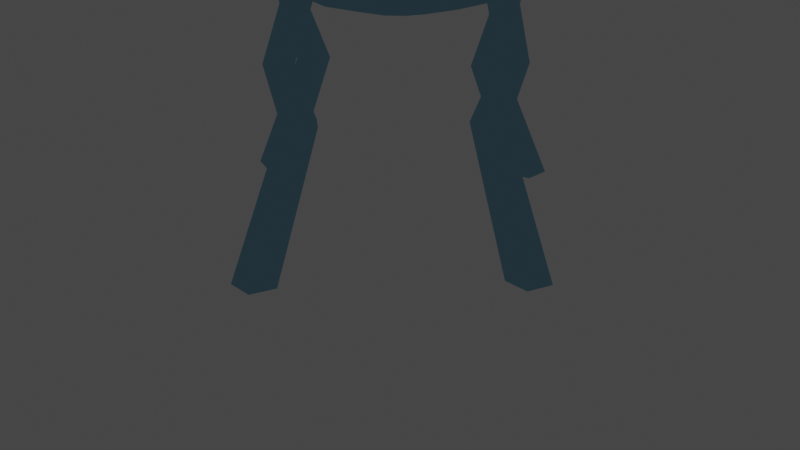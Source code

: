 # Source: casa2_pintar.blend  (saved by Blender 2.93.20; exported with 4.5.12 LTS)
import bpy
from mathutils import Matrix  # noqa: F401  (used for matrix-valued properties, if any)

bpy.ops.wm.read_factory_settings(use_empty=True)
scene = bpy.context.scene
scene.name = 'Scene'

# ---- collections
col_collection = bpy.data.collections.new('Collection'); scene.collection.children.link(col_collection)

# ---- materials (node trees are filled in below, after node groups)
mat_metal = bpy.data.materials.new('metal')
mat_metal.use_transparent_shadow = False
mat_linea = bpy.data.materials.new('linea')
mat_linea.use_backface_culling = True
mat_linea.use_transparent_shadow = False
mat_material_004 = bpy.data.materials.new('Material.004')
mat_material_004.use_transparent_shadow = False

# ---- material node trees
mat_metal.use_nodes = True; mat_metal.node_tree.nodes.clear()
_N = mat_metal.node_tree.nodes; _L = mat_metal.node_tree.links
n0 = _N.new('ShaderNodeBsdfPrincipled'); n0.name = 'Principled BSDF'; n0.location = (10, 300)
n0.distribution = 'GGX'
n0.subsurface_method = 'BURLEY'
n0.inputs[3].default_value = 1.45
n0.inputs[27].default_value = (0.0, 0.0, 0.0, 1.0)
n0.inputs[28].default_value = 1.0
n1 = _N.new('ShaderNodeOutputMaterial'); n1.name = 'Material Output'; n1.location = (788, 151)
n2 = _N.new('ShaderNodeShaderToRGB'); n2.name = 'Sombreador a RVA'; n2.location = (321, 137)
n3 = _N.new('ShaderNodeValToRGB'); n3.name = 'Rampa de color'; n3.location = (492, 227)
n3.color_ramp.interpolation = 'CONSTANT'
while len(n3.color_ramp.elements) > 1: n3.color_ramp.elements.remove(n3.color_ramp.elements[-1])
n3.color_ramp.elements[0].position = 0.108; n3.color_ramp.elements[0].color = (0.02122, 0.1274, 0.2195, 1.0)
_e = n3.color_ramp.elements.new(0.2159); _e.color = (0.0003035, 0.2705, 0.2874, 1.0)
_e = n3.color_ramp.elements.new(0.3909); _e.color = (0.0648, 0.6939, 0.6445, 1.0)
_e = n3.color_ramp.elements.new(0.6227); _e.color = (0.5159, 0.9647, 0.7239, 1.0)
_L.new(n0.outputs[0], n2.inputs[0])
_L.new(n2.outputs[0], n3.inputs[0])
_L.new(n3.outputs[0], n1.inputs[0])
n1.is_active_output = True
mat_linea.use_nodes = True; mat_linea.node_tree.nodes.clear()
_N = mat_linea.node_tree.nodes; _L = mat_linea.node_tree.links
n0 = _N.new('ShaderNodeOutputMaterial'); n0.name = 'Material Output'; n0.location = (300, 300)
n1 = _N.new('ShaderNodeEmission'); n1.name = 'Emisión'; n1.location = (94, 282)
n1.inputs[0].default_value = (0.01452, 0.02731, 0.03551, 1.0)
_L.new(n1.outputs[0], n0.inputs[0])
n0.is_active_output = True
mat_material_004.use_nodes = True; mat_material_004.node_tree.nodes.clear()
_N = mat_material_004.node_tree.nodes; _L = mat_material_004.node_tree.links
n0 = _N.new('ShaderNodeBsdfPrincipled'); n0.name = 'Principled BSDF'; n0.location = (-54, 312)
n0.distribution = 'GGX'
n0.subsurface_method = 'BURLEY'
n0.inputs[3].default_value = 1.45
n0.inputs[27].default_value = (0.0, 0.0, 0.0, 1.0)
n0.inputs[28].default_value = 1.0
n1 = _N.new('ShaderNodeOutputMaterial'); n1.name = 'Material Output'; n1.location = (597, 218)
n2 = _N.new('ShaderNodeShaderToRGB'); n2.name = 'Sombreador a RVA'; n2.location = (229, 267)
n3 = _N.new('ShaderNodeValToRGB'); n3.name = 'Rampa de color'; n3.location = (356, 74)
n3.color_ramp.interpolation = 'CONSTANT'
while len(n3.color_ramp.elements) > 1: n3.color_ramp.elements.remove(n3.color_ramp.elements[-1])
n3.color_ramp.elements[0].position = 0.0875; n3.color_ramp.elements[0].color = (0.9911, 0.04971, 0.3467, 1.0)
_e = n3.color_ramp.elements.new(0.1977); _e.color = (1.0, 0.159, 0.2789, 1.0)
_e = n3.color_ramp.elements.new(0.3409); _e.color = (1.0, 0.4621, 0.2307, 1.0)
_e = n3.color_ramp.elements.new(0.4864); _e.color = (1.0, 0.6584, 0.3419, 1.0)
_L.new(n0.outputs[0], n2.inputs[0])
_L.new(n3.outputs[0], n1.inputs[0])
_L.new(n2.outputs[0], n3.inputs[0])
n1.is_active_output = True

# ---- world
world_world = bpy.data.worlds.new('World'); scene.world = world_world
world_world.use_nodes = True; world_world.node_tree.nodes.clear()
_N = world_world.node_tree.nodes; _L = world_world.node_tree.links
n0 = _N.new('ShaderNodeOutputWorld'); n0.name = 'World Output'; n0.location = (300, 300)
n1 = _N.new('ShaderNodeBackground'); n1.name = 'Background'; n1.location = (10, 300)
n1.inputs[0].default_value = (0.05088, 0.05088, 0.05088, 1.0)
_L.new(n1.outputs[0], n0.inputs[0])
n0.is_active_output = True
world_world.color = (0.05088, 0.05088, 0.05088)
world_world.use_sun_shadow = False
world_world.sun_shadow_jitter_overblur = 0.0

# ---- cameras
cam_camera = bpy.data.cameras.new('Camera')
cam_camera.clip_end = 100.0
cam_camera.ortho_scale = 7.314

# ---- lights
light_light = bpy.data.lights.new('Light', 'POINT')
light_light.transmission_factor = 0.0
light_light.energy = 1000.0
light_light.shadow_soft_size = 0.1
light_light.shadow_maximum_resolution = 0.006
light_light.use_absolute_resolution = True

# ---- meshes
me_cilindro = bpy.data.meshes.new('Cilindro')
me_cilindro.from_pydata([(-1.693e-09, 0.9305, -0.8551), (0.0, 1.0, -0.4213), (0.3361, 0.8677, -0.8551), (0.3612, 0.9325, -0.4213), (0.6269, 0.6877, -0.8551), (0.6737, 0.739, -0.4213), (0.833, 0.4148, -0.8551), (0.8952, 0.4457, -0.4213), (0.9266, 0.08586, -0.8551), (0.9957, 0.09227, -0.4213), (0.895, -0.2547, -0.8551), (0.9618, -0.2737, -0.4213), (0.7426, -0.5608, -0.8551), (0.798, -0.6026, -0.4213), (0.4899, -0.7912, -0.8551), (0.5264, -0.8502, -0.4213), (0.2102, -0.8862, -0.8314), (0.2154, -0.96, -0.4022), (-0.05217, -0.8283, -0.7833), (-0.06493, -0.8965, -0.3494), (-0.3344, -0.6977, -0.7629), (-0.4914, -0.6752, -0.3908), (-0.5744, -0.4519, -0.7595), (-0.7528, -0.4128, -0.388), (-0.7665, -0.1678, -0.7692), (-0.8436, -0.1751, -0.3491), (-0.9276, 0.1045, -0.8408), (-1.004, 0.1054, -0.4115), (-0.85, 0.4106, -0.8591), (-0.9088, 0.4424, -0.4245), (-0.6269, 0.6877, -0.8551), (-0.6737, 0.739, -0.4213), (-0.3361, 0.8677, -0.8551), (-0.3612, 0.9325, -0.4213), (0.2727, 0.7038, -0.07683), (-5.18e-09, 0.7548, -0.07683), (0.5085, 0.5578, -0.07683), (0.6757, 0.3364, -0.07683), (0.7516, 0.06964, -0.07683), (0.726, -0.2066, -0.07683), (0.6023, -0.4549, -0.07683), (0.3974, -0.6417, -0.07683), (0.1387, -0.7419, -0.07683), (-0.1354, -0.7396, -0.07484), (-0.3969, -0.64, -0.07549), (-0.5706, -0.4332, -0.06778), (-0.7333, -0.2068, -0.07732), (-0.7561, 0.06854, -0.07788), (-0.6757, 0.3364, -0.07683), (-0.5085, 0.5578, -0.07683), (-0.2727, 0.7038, -0.07683), (0.1447, 0.3735, 0.131), (6.164e-09, 0.4005, 0.131), (0.2698, 0.296, 0.131), (0.3585, 0.1785, 0.131), (0.3988, 0.03695, 0.131), (0.3852, -0.1096, 0.131), (0.3196, -0.2414, 0.131), (0.2108, -0.3405, 0.131), (0.07359, -0.3937, 0.131), (-0.07359, -0.3937, 0.131), (-0.2108, -0.3405, 0.131), (-0.3196, -0.2414, 0.131), (-0.3852, -0.1096, 0.131), (-0.3988, 0.03695, 0.131), (-0.3585, 0.1785, 0.131), (-0.2698, 0.296, 0.131), (-0.1447, 0.3735, 0.131), (0.03641, 0.09398, 0.2111), (5.905e-09, 0.1008, 0.2111), (0.0679, 0.07448, 0.2111), (0.09022, 0.04493, 0.2111), (0.1004, 0.0093, 0.2111), (0.09694, -0.02758, 0.2111), (0.08043, -0.06074, 0.2111), (0.05306, -0.08569, 0.2111), (0.01852, -0.09907, 0.2111), (-0.01852, -0.09907, 0.2111), (-0.05306, -0.08569, 0.2111), (-0.08043, -0.06074, 0.2111), (-0.09694, -0.02758, 0.2111), (-0.1004, 0.0093, 0.2111), (-0.09022, 0.04493, 0.2111), (-0.0679, 0.07448, 0.2111), (-0.03641, 0.09398, 0.2111), (5.985e-09, 0.5971, -1.065), (0.2157, 0.5568, -1.065), (0.4023, 0.4413, -1.065), (0.5345, 0.2662, -1.065), (0.5946, 0.0551, -1.065), (0.5743, -0.1634, -1.065), (0.4765, -0.3598, -1.065), (0.3143, -0.5077, -1.065), (0.1123, -0.5851, -1.064), (-0.09347, -0.5751, -1.055), (-0.3004, -0.4964, -1.056), (-0.3782, -0.3175, -1.024), (-0.5651, -0.1533, -1.057), (-0.598, 0.0555, -1.065), (-0.5363, 0.2657, -1.066), (-0.4023, 0.4413, -1.065), (-0.2157, 0.5568, -1.065), (7.309e-09, 0.28, -1.145), (0.1011, 0.2611, -1.145), (0.1886, 0.2069, -1.145), (0.2506, 0.1248, -1.145), (0.2788, 0.02583, -1.145), (0.2693, -0.07662, -1.145), (0.2234, -0.1687, -1.145), (0.1474, -0.238, -1.145), (0.05145, -0.2752, -1.145), (-0.05145, -0.2752, -1.145), (-0.1474, -0.238, -1.145), (-0.2234, -0.1687, -1.145), (-0.2693, -0.07662, -1.145), (-0.2788, 0.02583, -1.145), (-0.2506, 0.1248, -1.145), (-0.1886, 0.2069, -1.145), (-0.1011, 0.2611, -1.145), (-0.06493, -0.8965, -0.3494), (-0.05217, -0.8283, -0.7833), (-0.2947, -0.6757, -0.7532), (-0.3786, -0.7444, -0.3422), (-0.5744, -0.4519, -0.7595), (-0.6298, -0.4938, -0.3257), (-0.7268, -0.1458, -0.7595), (-0.8436, -0.1751, -0.3491)], [], [(0, 1, 3, 2), (2, 3, 5, 4), (4, 5, 7, 6), (6, 7, 9, 8), (8, 9, 11, 10), (10, 11, 13, 12), (12, 13, 15, 14), (14, 15, 17, 16), (16, 17, 19, 18), (21, 23, 124, 122), (24, 22, 123, 125), (25, 24, 125, 126), (24, 25, 27, 26), (26, 27, 29, 28), (28, 29, 31, 30), (19, 17, 42, 43), (30, 31, 33, 32), (32, 33, 1, 0), (2, 4, 87, 86), (47, 46, 63, 64), (29, 27, 47, 48), (5, 3, 34, 36), (15, 13, 40, 41), (25, 23, 45, 46), (1, 33, 50, 35), (11, 9, 38, 39), (21, 19, 43, 44), (31, 29, 48, 49), (7, 5, 36, 37), (17, 15, 41, 42), (3, 1, 35, 34), (27, 25, 46, 47), (13, 11, 39, 40), (23, 21, 44, 45), (33, 31, 49, 50), (9, 7, 37, 38), (67, 66, 83, 84), (40, 39, 56, 57), (48, 47, 64, 65), (41, 40, 57, 58), (49, 48, 65, 66), (42, 41, 58, 59), (34, 35, 52, 51), (50, 49, 66, 67), (43, 42, 59, 60), (36, 34, 51, 53), (35, 50, 67, 52), (44, 43, 60, 61), (37, 36, 53, 54), (45, 44, 61, 62), (38, 37, 54, 55), (46, 45, 62, 63), (39, 38, 55, 56), (68, 69, 84, 83, 82, 81, 80, 79, 78, 77, 76, 75, 74, 73, 72, 71, 70), (60, 59, 76, 77), (53, 51, 68, 70), (52, 67, 84, 69), (61, 60, 77, 78), (54, 53, 70, 71), (62, 61, 78, 79), (55, 54, 71, 72), (63, 62, 79, 80), (56, 55, 72, 73), (64, 63, 80, 81), (57, 56, 73, 74), (65, 64, 81, 82), (58, 57, 74, 75), (66, 65, 82, 83), (59, 58, 75, 76), (51, 52, 69, 68), (99, 100, 117, 116), (12, 14, 92, 91), (22, 24, 97, 96), (32, 0, 85, 101), (8, 10, 90, 89), (18, 20, 95, 94), (28, 30, 100, 99), (4, 6, 88, 87), (14, 16, 93, 92), (0, 2, 86, 85), (24, 26, 98, 97), (10, 12, 91, 90), (20, 22, 96, 95), (30, 32, 101, 100), (6, 8, 89, 88), (16, 18, 94, 93), (26, 28, 99, 98), (102, 103, 104, 105, 106, 107, 108, 109, 110, 111, 112, 113, 114, 115, 116, 117, 118), (92, 93, 110, 109), (85, 86, 103, 102), (100, 101, 118, 117), (93, 94, 111, 110), (86, 87, 104, 103), (101, 85, 102, 118), (94, 95, 112, 111), (87, 88, 105, 104), (95, 96, 113, 112), (88, 89, 106, 105), (96, 97, 114, 113), (89, 90, 107, 106), (97, 98, 115, 114), (90, 91, 108, 107), (98, 99, 116, 115), (91, 92, 109, 108), (120, 119, 122, 121), (121, 122, 124, 123), (123, 124, 126, 125), (20, 18, 120, 121), (23, 25, 126, 124), (22, 20, 121, 123), (19, 21, 122, 119), (18, 19, 119, 120)])
_uv = me_cilindro.uv_layers.new(name='MapaUV')
_uv.uv.foreach_set('vector', [1.0, 0.5, 1.0, 1.0, 0.9412, 1.0, 0.9412, 0.5, 0.9412, 0.5, 0.9412, 1.0, 0.8824, 1.0, 0.8824, 0.5, 0.8824, 0.5, 0.8824, 1.0, 0.8235, 1.0, 0.8235, 0.5, 0.8235, 0.5, 0.8235, 1.0, 0.7647, 1.0, 0.7647, 0.5, 0.7647, 0.5, 0.7647, 1.0, 0.7059, 1.0, 0.7059, 0.5, 0.7059, 0.5, 0.7059, 1.0, 0.6471, 1.0, 0.6471, 0.5, 0.6471, 0.5, 0.6471, 1.0, 0.5882, 1.0, 0.5882, 0.5, 0.5882, 0.5, 0.5882, 1.0, 0.5294, 1.0, 0.5294, 0.5, 0.5294, 0.5, 0.5294, 1.0, 0.4706, 1.0, 0.4706, 0.5, 0.4118, 1.0, 0.3529, 1.0, 0.3529, 1.0, 0.4118, 1.0, 0.2941, 0.5, 0.3529, 0.5, 0.3529, 0.5, 0.2941, 0.5, 0.2941, 1.0, 0.2941, 0.5, 0.2941, 0.5, 0.2941, 1.0, 0.2941, 0.5, 0.2941, 1.0, 0.2353, 1.0, 0.2353, 0.5, 0.2353, 0.5, 0.2353, 1.0, 0.1765, 1.0, 0.1765, 0.5, 0.1765, 0.5, 0.1765, 1.0, 0.1176, 1.0, 0.1176, 0.5, 0.4706, 1.0, 0.5294, 1.0, 0.5294, 1.0, 0.4706, 1.0, 0.1176, 0.5, 0.1176, 1.0, 0.05882, 1.0, 0.05882, 0.5, 0.05882, 0.5, 0.05882, 1.0, 5.215e-08, 1.0, 5.215e-08, 0.5, 0.9412, 0.5, 0.8824, 0.5, 0.8824, 0.5, 0.9412, 0.5, 0.2353, 1.0, 0.2941, 1.0, 0.2941, 1.0, 0.2353, 1.0, 0.1765, 1.0, 0.2353, 1.0, 0.2353, 1.0, 0.1765, 1.0, 0.8824, 1.0, 0.9412, 1.0, 0.9412, 1.0, 0.8824, 1.0, 0.5882, 1.0, 0.6471, 1.0, 0.6471, 1.0, 0.5882, 1.0, 0.2941, 1.0, 0.3529, 1.0, 0.3529, 1.0, 0.2941, 1.0, 5.215e-08, 1.0, 0.05882, 1.0, 0.05882, 1.0, 5.215e-08, 1.0, 0.7059, 1.0, 0.7647, 1.0, 0.7647, 1.0, 0.7059, 1.0, 0.4118, 1.0, 0.4706, 1.0, 0.4706, 1.0, 0.4118, 1.0, 0.1176, 1.0, 0.1765, 1.0, 0.1765, 1.0, 0.1176, 1.0, 0.8235, 1.0, 0.8824, 1.0, 0.8824, 1.0, 0.8235, 1.0, 0.5294, 1.0, 0.5882, 1.0, 0.5882, 1.0, 0.5294, 1.0, 0.9412, 1.0, 1.0, 1.0, 1.0, 1.0, 0.9412, 1.0, 0.2353, 1.0, 0.2941, 1.0, 0.2941, 1.0, 0.2353, 1.0, 0.6471, 1.0, 0.7059, 1.0, 0.7059, 1.0, 0.6471, 1.0, 0.3529, 1.0, 0.4118, 1.0, 0.4118, 1.0, 0.3529, 1.0, 0.05882, 1.0, 0.1176, 1.0, 0.1176, 1.0, 0.05882, 1.0, 0.7647, 1.0, 0.8235, 1.0, 0.8235, 1.0, 0.7647, 1.0, 0.05882, 1.0, 0.1176, 1.0, 0.1176, 1.0, 0.05882, 1.0, 0.6471, 1.0, 0.7059, 1.0, 0.7059, 1.0, 0.6471, 1.0, 0.1765, 1.0, 0.2353, 1.0, 0.2353, 1.0, 0.1765, 1.0, 0.5882, 1.0, 0.6471, 1.0, 0.6471, 1.0, 0.5882, 1.0, 0.1176, 1.0, 0.1765, 1.0, 0.1765, 1.0, 0.1176, 1.0, 0.5294, 1.0, 0.5882, 1.0, 0.5882, 1.0, 0.5294, 1.0, 0.9412, 1.0, 1.0, 1.0, 1.0, 1.0, 0.9412, 1.0, 0.05882, 1.0, 0.1176, 1.0, 0.1176, 1.0, 0.05882, 1.0, 0.4706, 1.0, 0.5294, 1.0, 0.5294, 1.0, 0.4706, 1.0, 0.8824, 1.0, 0.9412, 1.0, 0.9412, 1.0, 0.8824, 1.0, 5.215e-08, 1.0, 0.05882, 1.0, 0.05882, 1.0, 5.215e-08, 1.0, 0.4118, 1.0, 0.4706, 1.0, 0.4706, 1.0, 0.4118, 1.0, 0.8235, 1.0, 0.8824, 1.0, 0.8824, 1.0, 0.8235, 1.0, 0.3529, 1.0, 0.4118, 1.0, 0.4118, 1.0, 0.3529, 1.0, 0.7647, 1.0, 0.8235, 1.0, 0.8235, 1.0, 0.7647, 1.0, 0.2941, 1.0, 0.3529, 1.0, 0.3529, 1.0, 0.2941, 1.0, 0.7059, 1.0, 0.7647, 1.0, 0.7647, 1.0, 0.7059, 1.0, 0.3367, 0.4738, 0.25, 0.49, 0.1633, 0.4738, 0.08831, 0.4274, 0.03516, 0.357, 0.01102, 0.2721, 0.01916, 0.1843, 0.05848, 0.1054, 0.1237, 0.04595, 0.2059, 0.01409, 0.2941, 0.01409, 0.3763, 0.04595, 0.4415, 0.1054, 0.4808, 0.1843, 0.489, 0.2721, 0.4648, 0.357, 0.4117, 0.4274, 0.4706, 1.0, 0.5294, 1.0, 0.5294, 1.0, 0.4706, 1.0, 0.8824, 1.0, 0.9412, 1.0, 0.9412, 1.0, 0.8824, 1.0, 5.215e-08, 1.0, 0.05882, 1.0, 0.05882, 1.0, 5.215e-08, 1.0, 0.4118, 1.0, 0.4706, 1.0, 0.4706, 1.0, 0.4118, 1.0, 0.8235, 1.0, 0.8824, 1.0, 0.8824, 1.0, 0.8235, 1.0, 0.3529, 1.0, 0.4118, 1.0, 0.4118, 1.0, 0.3529, 1.0, 0.7647, 1.0, 0.8235, 1.0, 0.8235, 1.0, 0.7647, 1.0, 0.2941, 1.0, 0.3529, 1.0, 0.3529, 1.0, 0.2941, 1.0, 0.7059, 1.0, 0.7647, 1.0, 0.7647, 1.0, 0.7059, 1.0, 0.2353, 1.0, 0.2941, 1.0, 0.2941, 1.0, 0.2353, 1.0, 0.6471, 1.0, 0.7059, 1.0, 0.7059, 1.0, 0.6471, 1.0, 0.1765, 1.0, 0.2353, 1.0, 0.2353, 1.0, 0.1765, 1.0, 0.5882, 1.0, 0.6471, 1.0, 0.6471, 1.0, 0.5882, 1.0, 0.1176, 1.0, 0.1765, 1.0, 0.1765, 1.0, 0.1176, 1.0, 0.5294, 1.0, 0.5882, 1.0, 0.5882, 1.0, 0.5294, 1.0, 0.9412, 1.0, 1.0, 1.0, 1.0, 1.0, 0.9412, 1.0, 0.1765, 0.5, 0.1176, 0.5, 0.1176, 0.5, 0.1765, 0.5, 0.6471, 0.5, 0.5882, 0.5, 0.5882, 0.5, 0.6471, 0.5, 0.3529, 0.5, 0.2941, 0.5, 0.2941, 0.5, 0.3529, 0.5, 0.05882, 0.5, 5.215e-08, 0.5, 5.215e-08, 0.5, 0.05882, 0.5, 0.7647, 0.5, 0.7059, 0.5, 0.7059, 0.5, 0.7647, 0.5, 0.4706, 0.5, 0.4118, 0.5, 0.4118, 0.5, 0.4706, 0.5, 0.1765, 0.5, 0.1176, 0.5, 0.1176, 0.5, 0.1765, 0.5, 0.8824, 0.5, 0.8235, 0.5, 0.8235, 0.5, 0.8824, 0.5, 0.5882, 0.5, 0.5294, 0.5, 0.5294, 0.5, 0.5882, 0.5, 1.0, 0.5, 0.9412, 0.5, 0.9412, 0.5, 1.0, 0.5, 0.2941, 0.5, 0.2353, 0.5, 0.2353, 0.5, 0.2941, 0.5, 0.7059, 0.5, 0.6471, 0.5, 0.6471, 0.5, 0.7059, 0.5, 0.4118, 0.5, 0.3529, 0.5, 0.3529, 0.5, 0.4118, 0.5, 0.1176, 0.5, 0.05882, 0.5, 0.05882, 0.5, 0.1176, 0.5, 0.8235, 0.5, 0.7647, 0.5, 0.7647, 0.5, 0.8235, 0.5, 0.5294, 0.5, 0.4706, 0.5, 0.4706, 0.5, 0.5294, 0.5, 0.2353, 0.5, 0.1765, 0.5, 0.1765, 0.5, 0.2353, 0.5, 0.75, 0.49, 0.8367, 0.4738, 0.9117, 0.4274, 0.9648, 0.357, 0.989, 0.2721, 0.9808, 0.1843, 0.9415, 0.1054, 0.8763, 0.04595, 0.7941, 0.01409, 0.7059, 0.01409, 0.6237, 0.04595, 0.5585, 0.1054, 0.5192, 0.1843, 0.511, 0.2721, 0.5352, 0.357, 0.5883, 0.4274, 0.6633, 0.4738, 0.5882, 0.5, 0.5294, 0.5, 0.5294, 0.5, 0.5882, 0.5, 1.0, 0.5, 0.9412, 0.5, 0.9412, 0.5, 1.0, 0.5, 0.1176, 0.5, 0.05882, 0.5, 0.05882, 0.5, 0.1176, 0.5, 0.5294, 0.5, 0.4706, 0.5, 0.4706, 0.5, 0.5294, 0.5, 0.9412, 0.5, 0.8824, 0.5, 0.8824, 0.5, 0.9412, 0.5, 0.05882, 0.5, 5.215e-08, 0.5, 5.215e-08, 0.5, 0.05882, 0.5, 0.4706, 0.5, 0.4118, 0.5, 0.4118, 0.5, 0.4706, 0.5, 0.8824, 0.5, 0.8235, 0.5, 0.8235, 0.5, 0.8824, 0.5, 0.4118, 0.5, 0.3529, 0.5, 0.3529, 0.5, 0.4118, 0.5, 0.8235, 0.5, 0.7647, 0.5, 0.7647, 0.5, 0.8235, 0.5, 0.3529, 0.5, 0.2941, 0.5, 0.2941, 0.5, 0.3529, 0.5, 0.7647, 0.5, 0.7059, 0.5, 0.7059, 0.5, 0.7647, 0.5, 0.2941, 0.5, 0.2353, 0.5, 0.2353, 0.5, 0.2941, 0.5, 0.7059, 0.5, 0.6471, 0.5, 0.6471, 0.5, 0.7059, 0.5, 0.2353, 0.5, 0.1765, 0.5, 0.1765, 0.5, 0.2353, 0.5, 0.6471, 0.5, 0.5882, 0.5, 0.5882, 0.5, 0.6471, 0.5, 0.4706, 0.5, 0.4706, 1.0, 0.4118, 1.0, 0.4118, 0.5, 0.4118, 0.5, 0.4118, 1.0, 0.3529, 1.0, 0.3529, 0.5, 0.3529, 0.5, 0.3529, 1.0, 0.2941, 1.0, 0.2941, 0.5, 0.4118, 0.5, 0.4706, 0.5, 0.4706, 0.5, 0.4118, 0.5, 0.3529, 1.0, 0.2941, 1.0, 0.2941, 1.0, 0.3529, 1.0, 0.3529, 0.5, 0.4118, 0.5, 0.4118, 0.5, 0.3529, 0.5, 0.4706, 1.0, 0.4118, 1.0, 0.4118, 1.0, 0.4706, 1.0, 0.4706, 0.5, 0.4706, 1.0, 0.4706, 1.0, 0.4706, 0.5])
me_cilindro.materials.append(mat_metal)
me_cilindro.materials.append(mat_linea)
me_cilindro.use_remesh_fix_poles = True
me_cilindro.use_remesh_preserve_attributes = False
me_cilindro.update()
me_cilindro_001 = bpy.data.meshes.new('Cilindro.001')
me_cilindro_001.from_pydata([(2.033, 1.264, -1.0), (-1.309, 1.255, 0.9952), (3.235, 0.3906, -1.0), (-0.3579, 0.5643, 0.9952), (2.776, -1.023, -1.0), (-0.7212, -0.5538, 0.9952), (1.29, -1.023, -1.0), (-1.897, -0.5538, 0.9952), (0.8306, 0.3906, -1.0), (-2.26, 0.5643, 0.9952), (0.918, 0.445, 1.924), (0.1452, 1.007, 1.924), (0.6228, -0.4635, 1.924), (-0.3325, -0.4635, 1.924), (-0.6277, 0.445, 1.924), (-0.7838, 0.9827, 3.0), (-1.557, 1.544, 3.0), (-1.079, 0.07421, 3.0), (-2.034, 0.07421, 3.0), (-2.329, 0.9827, 3.0)], [], [(0, 1, 3, 2), (2, 3, 5, 4), (4, 5, 7, 6), (9, 7, 13, 14), (6, 7, 9, 8), (8, 9, 1, 0), (0, 2, 4, 6, 8), (13, 12, 17, 18), (5, 3, 10, 12), (1, 9, 14, 11), (3, 1, 11, 10), (7, 5, 12, 13), (15, 16, 19, 18, 17), (10, 11, 16, 15), (14, 13, 18, 19), (12, 10, 15, 17), (11, 14, 19, 16)])
_uv = me_cilindro_001.uv_layers.new(name='MapaUV')
_uv.uv.foreach_set('vector', [1.0, 0.5, 1.0, 1.0, 0.8, 1.0, 0.8, 0.5, 0.8, 0.5, 0.8, 1.0, 0.6, 1.0, 0.6, 0.5, 0.6, 0.5, 0.6, 1.0, 0.4, 1.0, 0.4, 0.5, 0.2, 1.0, 0.4, 1.0, 0.4, 1.0, 0.2, 1.0, 0.4, 0.5, 0.4, 1.0, 0.2, 1.0, 0.2, 0.5, 0.2, 0.5, 0.2, 1.0, 2.98e-08, 1.0, 2.98e-08, 0.5, 0.75, 0.49, 0.9783, 0.3242, 0.8911, 0.05584, 0.6089, 0.05584, 0.5217, 0.3242, 0.4, 1.0, 0.6, 1.0, 0.6, 1.0, 0.4, 1.0, 0.6, 1.0, 0.8, 1.0, 0.8, 1.0, 0.6, 1.0, 2.98e-08, 1.0, 0.2, 1.0, 0.2, 1.0, 2.98e-08, 1.0, 0.8, 1.0, 1.0, 1.0, 1.0, 1.0, 0.8, 1.0, 0.4, 1.0, 0.6, 1.0, 0.6, 1.0, 0.4, 1.0, 0.4783, 0.3242, 0.25, 0.49, 0.02175, 0.3242, 0.1089, 0.05584, 0.3911, 0.05584, 0.8, 1.0, 1.0, 1.0, 1.0, 1.0, 0.8, 1.0, 0.2, 1.0, 0.4, 1.0, 0.4, 1.0, 0.2, 1.0, 0.6, 1.0, 0.8, 1.0, 0.8, 1.0, 0.6, 1.0, 2.98e-08, 1.0, 0.2, 1.0, 0.2, 1.0, 2.98e-08, 1.0])
me_cilindro_001.materials.append(mat_metal)
me_cilindro_001.materials.append(mat_linea)
me_cilindro_001.use_remesh_fix_poles = True
me_cilindro_001.use_remesh_preserve_attributes = False
me_cilindro_001.update()
me_cilindro_002 = bpy.data.meshes.new('Cilindro.002')
me_cilindro_002.from_pydata([(2.14, 0.5771, -1.0), (-1.309, 1.255, 0.9952), (3.343, -0.2964, -1.0), (-0.3579, 0.5643, 0.9952), (2.883, -1.71, -1.0), (-0.7212, -0.5538, 0.9952), (1.397, -1.71, -1.0), (-1.897, -0.5538, 0.9952), (0.9382, -0.2964, -1.0), (-2.26, 0.5643, 0.9952), (0.918, 0.445, 1.924), (0.1452, 1.007, 1.924), (0.6228, -0.4635, 1.924), (-0.3325, -0.4635, 1.924), (-0.6277, 0.445, 1.924), (-0.7838, 0.9827, 3.0), (-1.557, 1.544, 3.0), (-1.079, 0.07421, 3.0), (-2.034, 0.07421, 3.0), (-2.329, 0.9827, 3.0)], [], [(0, 1, 3, 2), (2, 3, 5, 4), (4, 5, 7, 6), (9, 7, 13, 14), (6, 7, 9, 8), (8, 9, 1, 0), (0, 2, 4, 6, 8), (13, 12, 17, 18), (5, 3, 10, 12), (1, 9, 14, 11), (3, 1, 11, 10), (7, 5, 12, 13), (15, 16, 19, 18, 17), (10, 11, 16, 15), (14, 13, 18, 19), (12, 10, 15, 17), (11, 14, 19, 16)])
_uv = me_cilindro_002.uv_layers.new(name='MapaUV')
_uv.uv.foreach_set('vector', [1.0, 0.5, 1.0, 1.0, 0.8, 1.0, 0.8, 0.5, 0.8, 0.5, 0.8, 1.0, 0.6, 1.0, 0.6, 0.5, 0.6, 0.5, 0.6, 1.0, 0.4, 1.0, 0.4, 0.5, 0.2, 1.0, 0.4, 1.0, 0.4, 1.0, 0.2, 1.0, 0.4, 0.5, 0.4, 1.0, 0.2, 1.0, 0.2, 0.5, 0.2, 0.5, 0.2, 1.0, 2.98e-08, 1.0, 2.98e-08, 0.5, 0.75, 0.49, 0.9783, 0.3242, 0.8911, 0.05584, 0.6089, 0.05584, 0.5217, 0.3242, 0.4, 1.0, 0.6, 1.0, 0.6, 1.0, 0.4, 1.0, 0.6, 1.0, 0.8, 1.0, 0.8, 1.0, 0.6, 1.0, 2.98e-08, 1.0, 0.2, 1.0, 0.2, 1.0, 2.98e-08, 1.0, 0.8, 1.0, 1.0, 1.0, 1.0, 1.0, 0.8, 1.0, 0.4, 1.0, 0.6, 1.0, 0.6, 1.0, 0.4, 1.0, 0.4783, 0.3242, 0.25, 0.49, 0.02175, 0.3242, 0.1089, 0.05584, 0.3911, 0.05584, 0.8, 1.0, 1.0, 1.0, 1.0, 1.0, 0.8, 1.0, 0.2, 1.0, 0.4, 1.0, 0.4, 1.0, 0.2, 1.0, 0.6, 1.0, 0.8, 1.0, 0.8, 1.0, 0.6, 1.0, 2.98e-08, 1.0, 0.2, 1.0, 0.2, 1.0, 2.98e-08, 1.0])
me_cilindro_002.materials.append(mat_metal)
me_cilindro_002.materials.append(mat_linea)
me_cilindro_002.use_remesh_fix_poles = True
me_cilindro_002.use_remesh_preserve_attributes = False
me_cilindro_002.update()
me_cilindro_004 = bpy.data.meshes.new('Cilindro.004')
me_cilindro_004.from_pydata([(2.14, 1.156, -1.0), (-1.309, 1.255, 0.9952), (3.342, 0.283, -1.0), (-0.3579, 0.5643, 0.9952), (2.883, -1.13, -1.0), (-0.7212, -0.5538, 0.9952), (1.397, -1.13, -1.0), (-1.897, -0.5538, 0.9952), (0.9379, 0.283, -1.0), (-2.26, 0.5643, 0.9952), (0.918, 0.445, 1.924), (0.1452, 1.007, 1.924), (0.6228, -0.4635, 1.924), (-0.3325, -0.4635, 1.924), (-0.6277, 0.445, 1.924), (-0.7838, 0.9827, 3.0), (-1.557, 1.544, 3.0), (-1.079, 0.07421, 3.0), (-2.034, 0.07421, 3.0), (-2.329, 0.9827, 3.0)], [], [(0, 1, 3, 2), (2, 3, 5, 4), (4, 5, 7, 6), (9, 7, 13, 14), (6, 7, 9, 8), (8, 9, 1, 0), (0, 2, 4, 6, 8), (13, 12, 17, 18), (5, 3, 10, 12), (1, 9, 14, 11), (3, 1, 11, 10), (7, 5, 12, 13), (15, 16, 19, 18, 17), (10, 11, 16, 15), (14, 13, 18, 19), (12, 10, 15, 17), (11, 14, 19, 16)])
_uv = me_cilindro_004.uv_layers.new(name='MapaUV')
_uv.uv.foreach_set('vector', [1.0, 0.5, 1.0, 1.0, 0.8, 1.0, 0.8, 0.5, 0.8, 0.5, 0.8, 1.0, 0.6, 1.0, 0.6, 0.5, 0.6, 0.5, 0.6, 1.0, 0.4, 1.0, 0.4, 0.5, 0.2, 1.0, 0.4, 1.0, 0.4, 1.0, 0.2, 1.0, 0.4, 0.5, 0.4, 1.0, 0.2, 1.0, 0.2, 0.5, 0.2, 0.5, 0.2, 1.0, 2.98e-08, 1.0, 2.98e-08, 0.5, 0.75, 0.49, 0.9783, 0.3242, 0.8911, 0.05584, 0.6089, 0.05584, 0.5217, 0.3242, 0.4, 1.0, 0.6, 1.0, 0.6, 1.0, 0.4, 1.0, 0.6, 1.0, 0.8, 1.0, 0.8, 1.0, 0.6, 1.0, 2.98e-08, 1.0, 0.2, 1.0, 0.2, 1.0, 2.98e-08, 1.0, 0.8, 1.0, 1.0, 1.0, 1.0, 1.0, 0.8, 1.0, 0.4, 1.0, 0.6, 1.0, 0.6, 1.0, 0.4, 1.0, 0.4783, 0.3242, 0.25, 0.49, 0.02175, 0.3242, 0.1089, 0.05584, 0.3911, 0.05584, 0.8, 1.0, 1.0, 1.0, 1.0, 1.0, 0.8, 1.0, 0.2, 1.0, 0.4, 1.0, 0.4, 1.0, 0.2, 1.0, 0.6, 1.0, 0.8, 1.0, 0.8, 1.0, 0.6, 1.0, 2.98e-08, 1.0, 0.2, 1.0, 0.2, 1.0, 2.98e-08, 1.0])
me_cilindro_004.materials.append(mat_metal)
me_cilindro_004.materials.append(mat_linea)
me_cilindro_004.use_remesh_fix_poles = True
me_cilindro_004.use_remesh_preserve_attributes = False
me_cilindro_004.update()
me_cilindro_003 = bpy.data.meshes.new('Cilindro.003')
me_cilindro_003.from_pydata([(2.071, 0.7123, -1.0), (-1.309, 1.255, 0.9952), (3.273, -0.1611, -1.0), (-0.3579, 0.5643, 0.9952), (2.814, -1.574, -1.0), (-0.7212, -0.5538, 0.9952), (1.328, -1.574, -1.0), (-1.897, -0.5538, 0.9952), (0.8688, -0.1611, -1.0), (-2.26, 0.5643, 0.9952), (0.918, 0.445, 1.924), (0.1452, 1.007, 1.924), (0.6228, -0.4635, 1.924), (-0.3325, -0.4635, 1.924), (-0.6277, 0.445, 1.924), (-0.7838, 0.9827, 3.0), (-1.557, 1.544, 3.0), (-1.079, 0.07421, 3.0), (-2.034, 0.07421, 3.0), (-2.329, 0.9827, 3.0)], [], [(0, 1, 3, 2), (2, 3, 5, 4), (4, 5, 7, 6), (9, 7, 13, 14), (6, 7, 9, 8), (8, 9, 1, 0), (0, 2, 4, 6, 8), (13, 12, 17, 18), (5, 3, 10, 12), (1, 9, 14, 11), (3, 1, 11, 10), (7, 5, 12, 13), (15, 16, 19, 18, 17), (10, 11, 16, 15), (14, 13, 18, 19), (12, 10, 15, 17), (11, 14, 19, 16)])
_uv = me_cilindro_003.uv_layers.new(name='MapaUV')
_uv.uv.foreach_set('vector', [1.0, 0.5, 1.0, 1.0, 0.8, 1.0, 0.8, 0.5, 0.8, 0.5, 0.8, 1.0, 0.6, 1.0, 0.6, 0.5, 0.6, 0.5, 0.6, 1.0, 0.4, 1.0, 0.4, 0.5, 0.2, 1.0, 0.4, 1.0, 0.4, 1.0, 0.2, 1.0, 0.4, 0.5, 0.4, 1.0, 0.2, 1.0, 0.2, 0.5, 0.2, 0.5, 0.2, 1.0, 2.98e-08, 1.0, 2.98e-08, 0.5, 0.75, 0.49, 0.9783, 0.3242, 0.8911, 0.05584, 0.6089, 0.05584, 0.5217, 0.3242, 0.4, 1.0, 0.6, 1.0, 0.6, 1.0, 0.4, 1.0, 0.6, 1.0, 0.8, 1.0, 0.8, 1.0, 0.6, 1.0, 2.98e-08, 1.0, 0.2, 1.0, 0.2, 1.0, 2.98e-08, 1.0, 0.8, 1.0, 1.0, 1.0, 1.0, 1.0, 0.8, 1.0, 0.4, 1.0, 0.6, 1.0, 0.6, 1.0, 0.4, 1.0, 0.4783, 0.3242, 0.25, 0.49, 0.02175, 0.3242, 0.1089, 0.05584, 0.3911, 0.05584, 0.8, 1.0, 1.0, 1.0, 1.0, 1.0, 0.8, 1.0, 0.2, 1.0, 0.4, 1.0, 0.4, 1.0, 0.2, 1.0, 0.6, 1.0, 0.8, 1.0, 0.8, 1.0, 0.6, 1.0, 2.98e-08, 1.0, 0.2, 1.0, 0.2, 1.0, 2.98e-08, 1.0])
me_cilindro_003.materials.append(mat_metal)
me_cilindro_003.materials.append(mat_linea)
me_cilindro_003.use_remesh_fix_poles = True
me_cilindro_003.use_remesh_preserve_attributes = False
me_cilindro_003.update()
me_cilindro_006 = bpy.data.meshes.new('Cilindro.006')
me_cilindro_006.from_pydata([(1.681e-09, 1.211, -1.0), (-1.3e-09, 0.8364, 1.0), (0.4928, 1.107, -1.0), (0.3402, 0.7641, 1.0), (0.9003, 0.8106, -1.0), (0.6216, 0.5597, 1.0), (1.152, 0.3744, -1.0), (0.7955, 0.2585, 1.0), (1.205, -0.1266, -1.0), (0.8318, -0.08743, 1.0), (1.049, -0.6057, -1.0), (0.7243, -0.4182, 1.0), (0.7121, -0.9801, -1.0), (0.4916, -0.6767, 1.0), (0.2519, -1.185, -1.0), (0.1739, -0.8181, 1.0), (-0.2519, -1.185, -1.0), (-0.1739, -0.8181, 1.0), (-0.7121, -0.9801, -1.0), (-0.4916, -0.6767, 1.0), (-1.049, -0.6057, -1.0), (-0.7243, -0.4182, 1.0), (-1.205, -0.1266, -1.0), (-0.8318, -0.08743, 1.0), (-1.152, 0.3744, -1.0), (-0.7955, 0.2585, 1.0), (-0.9003, 0.8106, -1.0), (-0.6216, 0.5597, 1.0), (-0.4928, 1.107, -1.0), (-0.3402, 0.7641, 1.0), (0.1933, 0.2643, 2.7), (-0.01131, 0.3078, 2.7), (0.3626, 0.1414, 2.7), (0.4672, -0.03982, 2.7), (0.4891, -0.2479, 2.7), (0.4244, -0.4469, 2.7), (0.2844, -0.6023, 2.7), (0.09329, -0.6874, 2.7), (-0.1159, -0.6874, 2.7), (-0.307, -0.6023, 2.7), (-0.447, -0.4469, 2.7), (-0.5117, -0.2479, 2.7), (-0.4898, -0.03982, 2.7), (-0.3852, 0.1414, 2.7), (-0.2159, 0.2643, 2.7), (0.03107, -0.1001, 3.342), (-0.01131, -0.0911, 3.342), (0.06612, -0.1256, 3.342), (0.08778, -0.1631, 3.342), (0.09231, -0.2062, 3.342), (0.07892, -0.2474, 3.342), (0.04993, -0.2796, 3.342), (0.01035, -0.2972, 3.342), (-0.03297, -0.2972, 3.342), (-0.07256, -0.2796, 3.342), (-0.1015, -0.2474, 3.342), (-0.1149, -0.2062, 3.342), (-0.1104, -0.1631, 3.342), (-0.08874, -0.1256, 3.342), (-0.05369, -0.1001, 3.342), (-1.33e-08, 1.377, -2.598), (0.5602, 1.258, -2.598), (1.024, 0.9216, -2.598), (1.31, 0.4256, -2.598), (1.37, -0.144, -2.598), (1.193, -0.6887, -2.598), (0.8096, -1.114, -2.598), (0.2864, -1.347, -2.598), (-0.2864, -1.347, -2.598), (-0.8096, -1.114, -2.598), (-1.193, -0.6887, -2.598), (-1.37, -0.144, -2.598), (-1.31, 0.4256, -2.598), (-1.024, 0.9216, -2.598), (-0.5602, 1.258, -2.598), (-7.549e-09, 1.095, -3.48), (0.4453, 1.0, -3.48), (0.8136, 0.7325, -3.48), (1.041, 0.3383, -3.48), (1.089, -0.1144, -3.48), (0.9481, -0.5474, -3.48), (0.6435, -0.8857, -3.48), (0.2276, -1.071, -3.48), (-0.2276, -1.071, -3.48), (-0.6435, -0.8857, -3.48), (-0.9481, -0.5474, -3.48), (-1.089, -0.1144, -3.48), (-1.041, 0.3383, -3.48), (-0.8136, 0.7325, -3.48), (-0.4453, 1.0, -3.48), (-1.797e-08, 1.275, -2.598), (2.048e-09, 1.586, -2.186), (0.645, 1.449, -2.186), (0.5186, 1.165, -2.598), (1.178, 1.061, -2.186), (0.9476, 0.8532, -2.598), (1.508, 0.49, -2.186), (1.213, 0.394, -2.598), (1.577, -0.1658, -2.186), (1.268, -0.1333, -2.598), (1.373, -0.7929, -2.186), (1.104, -0.6376, -2.598), (0.9321, -1.283, -2.186), (0.7495, -1.032, -2.598), (0.3297, -1.551, -2.186), (0.2651, -1.247, -2.598), (-0.3297, -1.551, -2.186), (-0.2651, -1.247, -2.598), (-0.9321, -1.283, -2.186), (-0.7495, -1.032, -2.598), (-1.373, -0.7929, -2.186), (-1.104, -0.6376, -2.598), (-1.577, -0.1658, -2.186), (-1.268, -0.1333, -2.598), (-1.508, 0.49, -2.186), (-1.213, 0.394, -2.598), (-1.178, 1.061, -2.186), (-0.9476, 0.8532, -2.598), (-0.645, 1.449, -2.186), (-0.5186, 1.165, -2.598)], [], [(0, 1, 3, 2), (2, 3, 5, 4), (4, 5, 7, 6), (6, 7, 9, 8), (8, 9, 11, 10), (10, 11, 13, 12), (12, 13, 15, 14), (14, 15, 17, 16), (16, 17, 19, 18), (18, 19, 21, 20), (20, 21, 23, 22), (22, 23, 25, 24), (24, 25, 27, 26), (3, 1, 31, 30), (26, 27, 29, 28), (28, 29, 1, 0), (67, 66, 103, 105), (39, 38, 53, 54), (27, 25, 42, 43), (13, 11, 35, 36), (23, 21, 40, 41), (9, 7, 33, 34), (19, 17, 38, 39), (29, 27, 43, 44), (5, 3, 30, 32), (15, 13, 36, 37), (25, 23, 41, 42), (11, 9, 34, 35), (21, 19, 39, 40), (1, 29, 44, 31), (7, 5, 32, 33), (17, 15, 37, 38), (45, 46, 59, 58, 57, 56, 55, 54, 53, 52, 51, 50, 49, 48, 47), (32, 30, 45, 47), (40, 39, 54, 55), (33, 32, 47, 48), (41, 40, 55, 56), (34, 33, 48, 49), (42, 41, 56, 57), (35, 34, 49, 50), (43, 42, 57, 58), (36, 35, 50, 51), (44, 43, 58, 59), (37, 36, 51, 52), (31, 44, 59, 46), (38, 37, 52, 53), (30, 31, 46, 45), (60, 61, 76, 75), (72, 71, 113, 115), (65, 64, 99, 101), (70, 69, 109, 111), (63, 62, 95, 97), (68, 67, 105, 107), (73, 72, 115, 117), (66, 65, 101, 103), (71, 70, 111, 113), (0, 2, 92, 91), (64, 63, 97, 99), (69, 68, 107, 109), (60, 74, 119, 90), (74, 73, 117, 119), (28, 0, 91, 118), (2, 4, 94, 92), (4, 6, 96, 94), (6, 8, 98, 96), (8, 10, 100, 98), (10, 12, 102, 100), (12, 14, 104, 102), (14, 16, 106, 104), (16, 18, 108, 106), (18, 20, 110, 108), (20, 22, 112, 110), (22, 24, 114, 112), (24, 26, 116, 114), (26, 28, 118, 116), (62, 61, 93, 95), (75, 76, 77, 78, 79, 80, 81, 82, 83, 84, 85, 86, 87, 88, 89), (68, 69, 84, 83), (61, 62, 77, 76), (69, 70, 85, 84), (62, 63, 78, 77), (70, 71, 86, 85), (63, 64, 79, 78), (71, 72, 87, 86), (64, 65, 80, 79), (72, 73, 88, 87), (65, 66, 81, 80), (73, 74, 89, 88), (66, 67, 82, 81), (74, 60, 75, 89), (67, 68, 83, 82), (91, 92, 93, 90), (92, 94, 95, 93), (94, 96, 97, 95), (96, 98, 99, 97), (98, 100, 101, 99), (100, 102, 103, 101), (102, 104, 105, 103), (104, 106, 107, 105), (106, 108, 109, 107), (108, 110, 111, 109), (110, 112, 113, 111), (112, 114, 115, 113), (114, 116, 117, 115), (116, 118, 119, 117), (118, 91, 90, 119), (61, 60, 90, 93)])
_uv = me_cilindro_006.uv_layers.new(name='MapaUV')
_uv.uv.foreach_set('vector', [1.0, 0.5, 1.0, 1.0, 0.9333, 1.0, 0.9333, 0.5, 0.9333, 0.5, 0.9333, 1.0, 0.8667, 1.0, 0.8667, 0.5, 0.8667, 0.5, 0.8667, 1.0, 0.8, 1.0, 0.8, 0.5, 0.8, 0.5, 0.8, 1.0, 0.7333, 1.0, 0.7333, 0.5, 0.7333, 0.5, 0.7333, 1.0, 0.6667, 1.0, 0.6667, 0.5, 0.6667, 0.5, 0.6667, 1.0, 0.6, 1.0, 0.6, 0.5, 0.6, 0.5, 0.6, 1.0, 0.5333, 1.0, 0.5333, 0.5, 0.5333, 0.5, 0.5333, 1.0, 0.4667, 1.0, 0.4667, 0.5, 0.4667, 0.5, 0.4667, 1.0, 0.4, 1.0, 0.4, 0.5, 0.4, 0.5, 0.4, 1.0, 0.3333, 1.0, 0.3333, 0.5, 0.3333, 0.5, 0.3333, 1.0, 0.2667, 1.0, 0.2667, 0.5, 0.2667, 0.5, 0.2667, 1.0, 0.2, 1.0, 0.2, 0.5, 0.2, 0.5, 0.2, 1.0, 0.1333, 1.0, 0.1333, 0.5, 0.9333, 1.0, 1.0, 1.0, 1.0, 1.0, 0.9333, 1.0, 0.1333, 0.5, 0.1333, 1.0, 0.06667, 1.0, 0.06667, 0.5, 0.06667, 0.5, 0.06667, 1.0, 4.47e-08, 1.0, 4.47e-08, 0.5, 0.7901, 0.06156, 0.8632, 0.09414, 0.8548, 0.1057, 0.7871, 0.07554, 0.4, 1.0, 0.4667, 1.0, 0.4667, 1.0, 0.4, 1.0, 0.1333, 1.0, 0.2, 1.0, 0.2, 1.0, 0.1333, 1.0, 0.6, 1.0, 0.6667, 1.0, 0.6667, 1.0, 0.6, 1.0, 0.2667, 1.0, 0.3333, 1.0, 0.3333, 1.0, 0.2667, 1.0, 0.7333, 1.0, 0.8, 1.0, 0.8, 1.0, 0.7333, 1.0, 0.4, 1.0, 0.4667, 1.0, 0.4667, 1.0, 0.4, 1.0, 0.06667, 1.0, 0.1333, 1.0, 0.1333, 1.0, 0.06667, 1.0, 0.8667, 1.0, 0.9333, 1.0, 0.9333, 1.0, 0.8667, 1.0, 0.5333, 1.0, 0.6, 1.0, 0.6, 1.0, 0.5333, 1.0, 0.2, 1.0, 0.2667, 1.0, 0.2667, 1.0, 0.2, 1.0, 0.6667, 1.0, 0.7333, 1.0, 0.7333, 1.0, 0.6667, 1.0, 0.3333, 1.0, 0.4, 1.0, 0.4, 1.0, 0.3333, 1.0, 4.47e-08, 1.0, 0.06667, 1.0, 0.06667, 1.0, 4.47e-08, 1.0, 0.8, 1.0, 0.8667, 1.0, 0.8667, 1.0, 0.8, 1.0, 0.4667, 1.0, 0.5333, 1.0, 0.5333, 1.0, 0.4667, 1.0, 0.3476, 0.4693, 0.25, 0.49, 0.1524, 0.4693, 0.07165, 0.4106, 0.02175, 0.3242, 0.01131, 0.2249, 0.04215, 0.13, 0.1089, 0.05584, 0.2001, 0.01524, 0.2999, 0.01524, 0.3911, 0.05584, 0.4578, 0.13, 0.4887, 0.2249, 0.4783, 0.3242, 0.4284, 0.4106, 0.8667, 1.0, 0.9333, 1.0, 0.9333, 1.0, 0.8667, 1.0, 0.3333, 1.0, 0.4, 1.0, 0.4, 1.0, 0.3333, 1.0, 0.8, 1.0, 0.8667, 1.0, 0.8667, 1.0, 0.8, 1.0, 0.2667, 1.0, 0.3333, 1.0, 0.3333, 1.0, 0.2667, 1.0, 0.7333, 1.0, 0.8, 1.0, 0.8, 1.0, 0.7333, 1.0, 0.2, 1.0, 0.2667, 1.0, 0.2667, 1.0, 0.2, 1.0, 0.6667, 1.0, 0.7333, 1.0, 0.7333, 1.0, 0.6667, 1.0, 0.1333, 1.0, 0.2, 1.0, 0.2, 1.0, 0.1333, 1.0, 0.6, 1.0, 0.6667, 1.0, 0.6667, 1.0, 0.6, 1.0, 0.06667, 1.0, 0.1333, 1.0, 0.1333, 1.0, 0.06667, 1.0, 0.5333, 1.0, 0.6, 1.0, 0.6, 1.0, 0.5333, 1.0, 4.47e-08, 1.0, 0.06667, 1.0, 0.06667, 1.0, 4.47e-08, 1.0, 0.4667, 1.0, 0.5333, 1.0, 0.5333, 1.0, 0.4667, 1.0, 0.9333, 1.0, 1.0, 1.0, 1.0, 1.0, 0.9333, 1.0, 0.75, 0.4426, 0.8284, 0.426, 0.8284, 0.426, 0.75, 0.4426, 0.5668, 0.3095, 0.5584, 0.2299, 0.5726, 0.2314, 0.5804, 0.3051, 0.9168, 0.1537, 0.9416, 0.2299, 0.9274, 0.2314, 0.9045, 0.1608, 0.5832, 0.1537, 0.6368, 0.09414, 0.6452, 0.1057, 0.5955, 0.1608, 0.9332, 0.3095, 0.8932, 0.3789, 0.8825, 0.3693, 0.9196, 0.3051, 0.7099, 0.06156, 0.7901, 0.06156, 0.7871, 0.07554, 0.7129, 0.07554, 0.6068, 0.3789, 0.5668, 0.3095, 0.5804, 0.3051, 0.6175, 0.3693, 0.8632, 0.09414, 0.9168, 0.1537, 0.9045, 0.1608, 0.8548, 0.1057, 0.5584, 0.2299, 0.5832, 0.1537, 0.5955, 0.1608, 0.5726, 0.2314, 1.0, 0.5, 0.9333, 0.5, 0.9333, 0.5, 1.0, 0.5, 0.9416, 0.2299, 0.9332, 0.3095, 0.9196, 0.3051, 0.9274, 0.2314, 0.6368, 0.09414, 0.7099, 0.06156, 0.7129, 0.07554, 0.6452, 0.1057, 0.75, 0.4426, 0.6716, 0.426, 0.6775, 0.4129, 0.75, 0.4284, 0.6716, 0.426, 0.6068, 0.3789, 0.6175, 0.3693, 0.6775, 0.4129, 0.06667, 0.5, 4.47e-08, 0.5, 4.47e-08, 0.5, 0.06667, 0.5, 0.9333, 0.5, 0.8667, 0.5, 0.8667, 0.5, 0.9333, 0.5, 0.8667, 0.5, 0.8, 0.5, 0.8, 0.5, 0.8667, 0.5, 0.8, 0.5, 0.7333, 0.5, 0.7333, 0.5, 0.8, 0.5, 0.7333, 0.5, 0.6667, 0.5, 0.6667, 0.5, 0.7333, 0.5, 0.6667, 0.5, 0.6, 0.5, 0.6, 0.5, 0.6667, 0.5, 0.6, 0.5, 0.5333, 0.5, 0.5333, 0.5, 0.6, 0.5, 0.5333, 0.5, 0.4667, 0.5, 0.4667, 0.5, 0.5333, 0.5, 0.4667, 0.5, 0.4, 0.5, 0.4, 0.5, 0.4667, 0.5, 0.4, 0.5, 0.3333, 0.5, 0.3333, 0.5, 0.4, 0.5, 0.3333, 0.5, 0.2667, 0.5, 0.2667, 0.5, 0.3333, 0.5, 0.2667, 0.5, 0.2, 0.5, 0.2, 0.5, 0.2667, 0.5, 0.2, 0.5, 0.1333, 0.5, 0.1333, 0.5, 0.2, 0.5, 0.1333, 0.5, 0.06667, 0.5, 0.06667, 0.5, 0.1333, 0.5, 0.8932, 0.3789, 0.8284, 0.426, 0.8225, 0.4129, 0.8825, 0.3693, 0.75, 0.4426, 0.8284, 0.426, 0.8932, 0.3789, 0.9332, 0.3095, 0.9416, 0.2299, 0.9168, 0.1537, 0.8632, 0.09414, 0.7901, 0.06156, 0.7099, 0.06156, 0.6368, 0.09414, 0.5832, 0.1537, 0.5584, 0.2299, 0.5668, 0.3095, 0.6068, 0.3789, 0.6716, 0.426, 0.7099, 0.06156, 0.6368, 0.09414, 0.6368, 0.09414, 0.7099, 0.06156, 0.8284, 0.426, 0.8932, 0.3789, 0.8932, 0.3789, 0.8284, 0.426, 0.6368, 0.09414, 0.5832, 0.1537, 0.5832, 0.1537, 0.6368, 0.09414, 0.8932, 0.3789, 0.9332, 0.3095, 0.9332, 0.3095, 0.8932, 0.3789, 0.5832, 0.1537, 0.5584, 0.2299, 0.5584, 0.2299, 0.5832, 0.1537, 0.9332, 0.3095, 0.9416, 0.2299, 0.9416, 0.2299, 0.9332, 0.3095, 0.5584, 0.2299, 0.5668, 0.3095, 0.5668, 0.3095, 0.5584, 0.2299, 0.9416, 0.2299, 0.9168, 0.1537, 0.9168, 0.1537, 0.9416, 0.2299, 0.5668, 0.3095, 0.6068, 0.3789, 0.6068, 0.3789, 0.5668, 0.3095, 0.9168, 0.1537, 0.8632, 0.09414, 0.8632, 0.09414, 0.9168, 0.1537, 0.6068, 0.3789, 0.6716, 0.426, 0.6716, 0.426, 0.6068, 0.3789, 0.8632, 0.09414, 0.7901, 0.06156, 0.7901, 0.06156, 0.8632, 0.09414, 0.6716, 0.426, 0.75, 0.4426, 0.75, 0.4426, 0.6716, 0.426, 0.7901, 0.06156, 0.7099, 0.06156, 0.7099, 0.06156, 0.7901, 0.06156, 1.0, 0.5, 0.9333, 0.5, 0.9419, 0.5, 0.9914, 0.5, 0.9333, 0.5, 0.8667, 0.5, 0.8752, 0.5, 0.9248, 0.5, 0.8667, 0.5, 0.8, 0.5, 0.8086, 0.5, 0.8581, 0.5, 0.8, 0.5, 0.7333, 0.5, 0.7419, 0.5, 0.7914, 0.5, 0.7333, 0.5, 0.6667, 0.5, 0.6752, 0.5, 0.7248, 0.5, 0.6667, 0.5, 0.6, 0.5, 0.6086, 0.5, 0.6581, 0.5, 0.6, 0.5, 0.5333, 0.5, 0.5419, 0.5, 0.5914, 0.5, 0.5333, 0.5, 0.4667, 0.5, 0.4752, 0.5, 0.5248, 0.5, 0.4667, 0.5, 0.4, 0.5, 0.4086, 0.5, 0.4581, 0.5, 0.4, 0.5, 0.3333, 0.5, 0.3419, 0.5, 0.3914, 0.5, 0.3333, 0.5, 0.2667, 0.5, 0.2752, 0.5, 0.3248, 0.5, 0.2667, 0.5, 0.2, 0.5, 0.2086, 0.5, 0.2581, 0.5, 0.2, 0.5, 0.1333, 0.5, 0.1419, 0.5, 0.1914, 0.5, 0.1333, 0.5, 0.06667, 0.5, 0.07523, 0.5, 0.1248, 0.5, 0.06667, 0.5, 4.47e-08, 0.5, 0.008562, 0.5, 0.05811, 0.5, 0.8284, 0.426, 0.75, 0.4426, 0.75, 0.4284, 0.8225, 0.4129])
me_cilindro_006.materials.append(mat_metal)
me_cilindro_006.materials.append(mat_linea)
me_cilindro_006.use_remesh_fix_poles = True
me_cilindro_006.use_remesh_preserve_attributes = False
me_cilindro_006.update()
me_cilindro_007 = bpy.data.meshes.new('Cilindro.007')
me_cilindro_007.from_pydata([(-1.228e-08, 0.9728, -0.6927), (5.755e-08, 0.8303, 0.7171), (0.2825, 0.9696, -0.6907), (0.2713, 0.8272, 0.719), (0.5161, 0.9364, -0.686), (0.4475, 0.8022, 0.7225), (0.8716, 0.6041, -0.9069), (0.7337, 0.5396, 0.9355), (0.9115, 0.2251, -0.9069), (0.767, 0.222, 0.9265), (0.866, -0.5, -1.0), (0.7254, -0.4411, 0.9914), (0.5878, -0.809, -1.0), (0.5018, -0.6908, 0.9827), (0.2079, -0.9781, -1.0), (0.1776, -0.8357, 0.9791), (-0.2079, -0.9781, -1.0), (-0.1776, -0.8357, 0.9791), (-0.5878, -0.809, -1.0), (-0.5018, -0.6908, 0.9827), (-0.866, -0.5, -1.0), (-0.7254, -0.4411, 0.9914), (-0.9115, 0.2251, -0.9069), (-0.767, 0.222, 0.9265), (-0.8716, 0.6041, -0.9069), (-0.7337, 0.5396, 0.9355), (-0.5161, 0.9364, -0.686), (-0.4475, 0.8022, 0.7225), (-0.2825, 0.9696, -0.6907), (-0.2713, 0.8272, 0.719), (0.2825, 0.9696, 0.6981), (8.733e-08, 0.9728, 0.6962), (0.5161, 0.9364, 0.7028), (0.8716, 0.6041, 0.926), (0.9115, 0.2251, 0.926), (0.866, -0.5, 1.0), (0.5878, -0.809, 1.0), (0.2079, -0.9781, 1.0), (-0.2079, -0.9781, 1.0), (-0.5878, -0.809, 1.0), (-0.866, -0.5, 1.0), (-0.9115, 0.2251, 0.926), (-0.8716, 0.6041, 0.926), (-0.5161, 0.9364, 0.7028), (-0.2825, 0.9696, 0.6981), (0.2713, 0.8021, 0.5489), (6.506e-08, 0.8052, 0.547), (0.4475, 0.777, 0.5524), (0.7337, 0.5145, 0.7654), (0.767, 0.1969, 0.7564), (0.7254, -0.4663, 0.8212), (0.5018, -0.7159, 0.8125), (0.1776, -0.8608, 0.809), (-0.1776, -0.8608, 0.809), (-0.5018, -0.7159, 0.8125), (-0.7254, -0.4663, 0.8212), (-0.767, 0.1969, 0.7564), (-0.7337, 0.5145, 0.7654), (-0.4475, 0.777, 0.5524), (-0.2713, 0.8021, 0.5489)], [], [(0, 31, 30, 2), (2, 30, 32, 4), (4, 32, 33, 6), (6, 33, 34, 8), (8, 34, 35, 10), (10, 35, 36, 12), (12, 36, 37, 14), (14, 37, 38, 16), (16, 38, 39, 18), (18, 39, 40, 20), (20, 40, 41, 22), (22, 41, 42, 24), (24, 42, 43, 26), (3, 1, 46, 45), (26, 43, 44, 28), (28, 44, 31, 0), (0, 2, 4, 6, 8, 10, 12, 14, 16, 18, 20, 22, 24, 26, 28), (1, 3, 30, 31), (3, 5, 32, 30), (5, 7, 33, 32), (7, 9, 34, 33), (9, 11, 35, 34), (11, 13, 36, 35), (13, 15, 37, 36), (15, 17, 38, 37), (17, 19, 39, 38), (19, 21, 40, 39), (21, 23, 41, 40), (23, 25, 42, 41), (25, 27, 43, 42), (27, 29, 44, 43), (29, 1, 31, 44), (45, 46, 59, 58, 57, 56, 55, 54, 53, 52, 51, 50, 49, 48, 47), (19, 17, 53, 54), (5, 3, 45, 47), (21, 19, 54, 55), (7, 5, 47, 48), (23, 21, 55, 56), (9, 7, 48, 49), (25, 23, 56, 57), (11, 9, 49, 50), (27, 25, 57, 58), (13, 11, 50, 51), (29, 27, 58, 59), (15, 13, 51, 52), (1, 29, 59, 46), (17, 15, 52, 53)])
_uv = me_cilindro_007.uv_layers.new(name='MapaUV')
_uv.uv.foreach_set('vector', [1.0, 0.5, 1.0, 1.0, 0.9333, 1.0, 0.9333, 0.5, 0.9333, 0.5, 0.9333, 1.0, 0.8667, 1.0, 0.8667, 0.5, 0.8667, 0.5, 0.8667, 1.0, 0.8, 1.0, 0.8, 0.5, 0.8, 0.5, 0.8, 1.0, 0.7333, 1.0, 0.7333, 0.5, 0.7333, 0.5, 0.7333, 1.0, 0.6667, 1.0, 0.6667, 0.5, 0.6667, 0.5, 0.6667, 1.0, 0.6, 1.0, 0.6, 0.5, 0.6, 0.5, 0.6, 1.0, 0.5333, 1.0, 0.5333, 0.5, 0.5333, 0.5, 0.5333, 1.0, 0.4667, 1.0, 0.4667, 0.5, 0.4667, 0.5, 0.4667, 1.0, 0.4, 1.0, 0.4, 0.5, 0.4, 0.5, 0.4, 1.0, 0.3333, 1.0, 0.3333, 0.5, 0.3333, 0.5, 0.3333, 1.0, 0.2667, 1.0, 0.2667, 0.5, 0.2667, 0.5, 0.2667, 1.0, 0.2, 1.0, 0.2, 0.5, 0.2, 0.5, 0.2, 1.0, 0.1333, 1.0, 0.1333, 0.5, 0.34, 0.4214, 0.25, 0.4374, 0.25, 0.4374, 0.34, 0.4214, 0.1333, 0.5, 0.1333, 1.0, 0.06667, 1.0, 0.06667, 0.5, 0.06667, 0.5, 0.06667, 1.0, 4.47e-08, 1.0, 4.47e-08, 0.5, 0.75, 0.49, 0.8476, 0.4693, 0.9284, 0.4106, 0.9783, 0.3242, 0.9887, 0.2249, 0.9578, 0.13, 0.8911, 0.05584, 0.7999, 0.01524, 0.7001, 0.01524, 0.6089, 0.05584, 0.5422, 0.13, 0.5113, 0.2249, 0.5217, 0.3242, 0.5716, 0.4106, 0.6524, 0.4693, 0.25, 0.4374, 0.34, 0.4214, 0.3476, 0.4693, 0.25, 0.49, 0.34, 0.4214, 0.3949, 0.3927, 0.4284, 0.4106, 0.3476, 0.4693, 0.3949, 0.3927, 0.4472, 0.3124, 0.4783, 0.3242, 0.4284, 0.4106, 0.4472, 0.3124, 0.4506, 0.2385, 0.4887, 0.2249, 0.4783, 0.3242, 0.4506, 0.2385, 0.4259, 0.1346, 0.4578, 0.13, 0.4887, 0.2249, 0.4259, 0.1346, 0.3708, 0.08018, 0.3911, 0.05584, 0.4578, 0.13, 0.3708, 0.08018, 0.2927, 0.04619, 0.2999, 0.01524, 0.3911, 0.05584, 0.2927, 0.04619, 0.2073, 0.04619, 0.2001, 0.01524, 0.2999, 0.01524, 0.2073, 0.04619, 0.1292, 0.08018, 0.1089, 0.05584, 0.2001, 0.01524, 0.1292, 0.08018, 0.07413, 0.1346, 0.04215, 0.13, 0.1089, 0.05584, 0.07413, 0.1346, 0.04941, 0.2385, 0.01131, 0.2249, 0.04215, 0.13, 0.04941, 0.2385, 0.05281, 0.3124, 0.02175, 0.3242, 0.01131, 0.2249, 0.05281, 0.3124, 0.1051, 0.3927, 0.07165, 0.4106, 0.02175, 0.3242, 0.1051, 0.3927, 0.16, 0.4214, 0.1524, 0.4693, 0.07165, 0.4106, 0.16, 0.4214, 0.25, 0.4374, 0.25, 0.49, 0.1524, 0.4693, 0.34, 0.4214, 0.25, 0.4374, 0.16, 0.4214, 0.1051, 0.3927, 0.05281, 0.3124, 0.04941, 0.2385, 0.07413, 0.1346, 0.1292, 0.08018, 0.2073, 0.04619, 0.2927, 0.04619, 0.3708, 0.08018, 0.4259, 0.1346, 0.4506, 0.2385, 0.4472, 0.3124, 0.3949, 0.3927, 0.1292, 0.08018, 0.2073, 0.04619, 0.2073, 0.04619, 0.1292, 0.08018, 0.3949, 0.3927, 0.34, 0.4214, 0.34, 0.4214, 0.3949, 0.3927, 0.07413, 0.1346, 0.1292, 0.08018, 0.1292, 0.08018, 0.07413, 0.1346, 0.4472, 0.3124, 0.3949, 0.3927, 0.3949, 0.3927, 0.4472, 0.3124, 0.04941, 0.2385, 0.07413, 0.1346, 0.07413, 0.1346, 0.04941, 0.2385, 0.4506, 0.2385, 0.4472, 0.3124, 0.4472, 0.3124, 0.4506, 0.2385, 0.05281, 0.3124, 0.04941, 0.2385, 0.04941, 0.2385, 0.05281, 0.3124, 0.4259, 0.1346, 0.4506, 0.2385, 0.4506, 0.2385, 0.4259, 0.1346, 0.1051, 0.3927, 0.05281, 0.3124, 0.05281, 0.3124, 0.1051, 0.3927, 0.3708, 0.08018, 0.4259, 0.1346, 0.4259, 0.1346, 0.3708, 0.08018, 0.16, 0.4214, 0.1051, 0.3927, 0.1051, 0.3927, 0.16, 0.4214, 0.2927, 0.04619, 0.3708, 0.08018, 0.3708, 0.08018, 0.2927, 0.04619, 0.25, 0.4374, 0.16, 0.4214, 0.16, 0.4214, 0.25, 0.4374, 0.2073, 0.04619, 0.2927, 0.04619, 0.2927, 0.04619, 0.2073, 0.04619])
me_cilindro_007.materials.append(mat_material_004)
me_cilindro_007.materials.append(mat_linea)
me_cilindro_007.use_remesh_fix_poles = True
me_cilindro_007.use_remesh_preserve_attributes = False
me_cilindro_007.update()
me_cilindro_008 = bpy.data.meshes.new('Cilindro.008')
me_cilindro_008.from_pydata([(0.0, 1.0, -1.0), (-2.833e-08, 0.7344, 1.0), (0.4067, 0.9135, -1.0), (0.2987, 0.6709, 1.0), (0.7431, 0.6691, -1.0), (0.5457, 0.4914, 1.0), (0.9511, 0.309, -1.0), (0.6984, 0.2269, 1.0), (0.9945, -0.1045, -1.0), (0.7303, -0.07676, 1.0), (0.866, -0.5, -1.0), (0.636, -0.3672, 1.0), (0.5878, -0.809, -1.0), (0.4316, -0.5941, 1.0), (0.2079, -0.9781, -1.0), (0.1527, -0.7183, 1.0), (-0.2079, -0.9781, -1.0), (-0.1527, -0.7183, 1.0), (-0.5878, -0.809, -1.0), (-0.4316, -0.5941, 1.0), (-0.866, -0.5, -1.0), (-0.636, -0.3672, 1.0), (-0.9945, -0.1045, -1.0), (-0.7303, -0.07676, 1.0), (-0.9511, 0.309, -1.0), (-0.6984, 0.2269, 1.0), (-0.7431, 0.6691, -1.0), (-0.5457, 0.4914, 1.0), (-0.4067, 0.9135, -1.0), (-0.2987, 0.6709, 1.0), (0.4067, 0.9135, 1.0), (0.0, 1.0, 1.0), (0.7431, 0.6691, 1.0), (0.9511, 0.309, 1.0), (0.9945, -0.1045, 1.0), (0.866, -0.5, 1.0), (0.5878, -0.809, 1.0), (0.2079, -0.9781, 1.0), (-0.2079, -0.9781, 1.0), (-0.5878, -0.809, 1.0), (-0.866, -0.5, 1.0), (-0.9945, -0.1045, 1.0), (-0.9511, 0.309, 1.0), (-0.7431, 0.6691, 1.0), (-0.4067, 0.9135, 1.0), (0.2987, 0.6709, 0.4555), (-5.627e-08, 0.7344, 0.4555), (0.5457, 0.4914, 0.4555), (0.6984, 0.2269, 0.4555), (0.7303, -0.07676, 0.4555), (0.636, -0.3672, 0.4555), (0.4316, -0.5941, 0.4555), (0.1527, -0.7183, 0.4555), (-0.1527, -0.7183, 0.4555), (-0.4316, -0.5941, 0.4555), (-0.636, -0.3672, 0.4555), (-0.7303, -0.07676, 0.4555), (-0.6984, 0.2269, 0.4555), (-0.5457, 0.4914, 0.4555), (-0.2987, 0.6709, 0.4555)], [], [(0, 31, 30, 2), (2, 30, 32, 4), (4, 32, 33, 6), (6, 33, 34, 8), (8, 34, 35, 10), (10, 35, 36, 12), (12, 36, 37, 14), (14, 37, 38, 16), (16, 38, 39, 18), (18, 39, 40, 20), (20, 40, 41, 22), (22, 41, 42, 24), (24, 42, 43, 26), (23, 21, 55, 56), (26, 43, 44, 28), (28, 44, 31, 0), (0, 2, 4, 6, 8, 10, 12, 14, 16, 18, 20, 22, 24, 26, 28), (1, 3, 30, 31), (3, 5, 32, 30), (5, 7, 33, 32), (7, 9, 34, 33), (9, 11, 35, 34), (11, 13, 36, 35), (13, 15, 37, 36), (15, 17, 38, 37), (17, 19, 39, 38), (19, 21, 40, 39), (21, 23, 41, 40), (23, 25, 42, 41), (25, 27, 43, 42), (27, 29, 44, 43), (29, 1, 31, 44), (45, 46, 59, 58, 57, 56, 55, 54, 53, 52, 51, 50, 49, 48, 47), (9, 7, 48, 49), (25, 23, 56, 57), (11, 9, 49, 50), (27, 25, 57, 58), (13, 11, 50, 51), (29, 27, 58, 59), (15, 13, 51, 52), (1, 29, 59, 46), (17, 15, 52, 53), (3, 1, 46, 45), (19, 17, 53, 54), (5, 3, 45, 47), (21, 19, 54, 55), (7, 5, 47, 48)])
_uv = me_cilindro_008.uv_layers.new(name='MapaUV')
_uv.uv.foreach_set('vector', [1.0, 0.5, 1.0, 1.0, 0.9333, 1.0, 0.9333, 0.5, 0.9333, 0.5, 0.9333, 1.0, 0.8667, 1.0, 0.8667, 0.5, 0.8667, 0.5, 0.8667, 1.0, 0.8, 1.0, 0.8, 0.5, 0.8, 0.5, 0.8, 1.0, 0.7333, 1.0, 0.7333, 0.5, 0.7333, 0.5, 0.7333, 1.0, 0.6667, 1.0, 0.6667, 0.5, 0.6667, 0.5, 0.6667, 1.0, 0.6, 1.0, 0.6, 0.5, 0.6, 0.5, 0.6, 1.0, 0.5333, 1.0, 0.5333, 0.5, 0.5333, 0.5, 0.5333, 1.0, 0.4667, 1.0, 0.4667, 0.5, 0.4667, 0.5, 0.4667, 1.0, 0.4, 1.0, 0.4, 0.5, 0.4, 0.5, 0.4, 1.0, 0.3333, 1.0, 0.3333, 0.5, 0.3333, 0.5, 0.3333, 1.0, 0.2667, 1.0, 0.2667, 0.5, 0.2667, 0.5, 0.2667, 1.0, 0.2, 1.0, 0.2, 0.5, 0.2, 0.5, 0.2, 1.0, 0.1333, 1.0, 0.1333, 0.5, 0.07472, 0.2316, 0.09737, 0.1619, 0.09737, 0.1619, 0.07472, 0.2316, 0.1333, 0.5, 0.1333, 1.0, 0.06667, 1.0, 0.06667, 0.5, 0.06667, 0.5, 0.06667, 1.0, 4.47e-08, 1.0, 4.47e-08, 0.5, 0.75, 0.49, 0.8476, 0.4693, 0.9284, 0.4106, 0.9783, 0.3242, 0.9887, 0.2249, 0.9578, 0.13, 0.8911, 0.05584, 0.7999, 0.01524, 0.7001, 0.01524, 0.6089, 0.05584, 0.5422, 0.13, 0.5113, 0.2249, 0.5217, 0.3242, 0.5716, 0.4106, 0.6524, 0.4693, 0.25, 0.4262, 0.3217, 0.411, 0.3476, 0.4693, 0.25, 0.49, 0.3217, 0.411, 0.381, 0.3679, 0.4284, 0.4106, 0.3476, 0.4693, 0.381, 0.3679, 0.4176, 0.3045, 0.4783, 0.3242, 0.4284, 0.4106, 0.4176, 0.3045, 0.4253, 0.2316, 0.4887, 0.2249, 0.4783, 0.3242, 0.4253, 0.2316, 0.4026, 0.1619, 0.4578, 0.13, 0.4887, 0.2249, 0.4026, 0.1619, 0.3536, 0.1074, 0.3911, 0.05584, 0.4578, 0.13, 0.3536, 0.1074, 0.2866, 0.0776, 0.2999, 0.01524, 0.3911, 0.05584, 0.2866, 0.0776, 0.2134, 0.0776, 0.2001, 0.01524, 0.2999, 0.01524, 0.2134, 0.0776, 0.1464, 0.1074, 0.1089, 0.05584, 0.2001, 0.01524, 0.1464, 0.1074, 0.09737, 0.1619, 0.04215, 0.13, 0.1089, 0.05584, 0.09737, 0.1619, 0.07472, 0.2316, 0.01131, 0.2249, 0.04215, 0.13, 0.07472, 0.2316, 0.08238, 0.3045, 0.02175, 0.3242, 0.01131, 0.2249, 0.08238, 0.3045, 0.119, 0.3679, 0.07165, 0.4106, 0.02175, 0.3242, 0.119, 0.3679, 0.1783, 0.411, 0.1524, 0.4693, 0.07165, 0.4106, 0.1783, 0.411, 0.25, 0.4262, 0.25, 0.49, 0.1524, 0.4693, 0.3217, 0.411, 0.25, 0.4262, 0.1783, 0.411, 0.119, 0.3679, 0.08238, 0.3045, 0.07472, 0.2316, 0.09737, 0.1619, 0.1464, 0.1074, 0.2134, 0.0776, 0.2866, 0.0776, 0.3536, 0.1074, 0.4026, 0.1619, 0.4253, 0.2316, 0.4176, 0.3045, 0.381, 0.3679, 0.4253, 0.2316, 0.4176, 0.3045, 0.4176, 0.3045, 0.4253, 0.2316, 0.08238, 0.3045, 0.07472, 0.2316, 0.07472, 0.2316, 0.08238, 0.3045, 0.4026, 0.1619, 0.4253, 0.2316, 0.4253, 0.2316, 0.4026, 0.1619, 0.119, 0.3679, 0.08238, 0.3045, 0.08238, 0.3045, 0.119, 0.3679, 0.3536, 0.1074, 0.4026, 0.1619, 0.4026, 0.1619, 0.3536, 0.1074, 0.1783, 0.411, 0.119, 0.3679, 0.119, 0.3679, 0.1783, 0.411, 0.2866, 0.0776, 0.3536, 0.1074, 0.3536, 0.1074, 0.2866, 0.0776, 0.25, 0.4262, 0.1783, 0.411, 0.1783, 0.411, 0.25, 0.4262, 0.2134, 0.0776, 0.2866, 0.0776, 0.2866, 0.0776, 0.2134, 0.0776, 0.3217, 0.411, 0.25, 0.4262, 0.25, 0.4262, 0.3217, 0.411, 0.1464, 0.1074, 0.2134, 0.0776, 0.2134, 0.0776, 0.1464, 0.1074, 0.381, 0.3679, 0.3217, 0.411, 0.3217, 0.411, 0.381, 0.3679, 0.09737, 0.1619, 0.1464, 0.1074, 0.1464, 0.1074, 0.09737, 0.1619, 0.4176, 0.3045, 0.381, 0.3679, 0.381, 0.3679, 0.4176, 0.3045])
me_cilindro_008.materials.append(mat_metal)
me_cilindro_008.materials.append(mat_linea)
me_cilindro_008.use_remesh_fix_poles = True
me_cilindro_008.use_remesh_preserve_attributes = False
me_cilindro_008.update()
me_cilindro_009 = bpy.data.meshes.new('Cilindro.009')
me_cilindro_009.from_pydata([(0.0, 1.0, -1.0), (-2.833e-08, 0.7344, 1.0), (0.4067, 0.9135, -1.0), (0.2987, 0.6709, 1.0), (0.7431, 0.6691, -1.0), (0.5457, 0.4914, 1.0), (0.9511, 0.309, -1.0), (0.6984, 0.2269, 1.0), (0.9945, -0.1045, -1.0), (0.7303, -0.07676, 1.0), (0.866, -0.5, -1.0), (0.636, -0.3672, 1.0), (0.5878, -0.809, -1.0), (0.4316, -0.5941, 1.0), (0.2079, -0.9781, -1.0), (0.1527, -0.7183, 1.0), (-0.2079, -0.9781, -1.0), (-0.1527, -0.7183, 1.0), (-0.5878, -0.809, -1.0), (-0.4316, -0.5941, 1.0), (-0.866, -0.5, -1.0), (-0.636, -0.3672, 1.0), (-0.9945, -0.1045, -1.0), (-0.7303, -0.07676, 1.0), (-0.9511, 0.309, -1.0), (-0.6984, 0.2269, 1.0), (-0.7431, 0.6691, -1.0), (-0.5457, 0.4914, 1.0), (-0.4067, 0.9135, -1.0), (-0.2987, 0.6709, 1.0), (0.4067, 0.9135, 1.0), (0.0, 1.0, 1.0), (0.7431, 0.6691, 1.0), (0.9511, 0.309, 1.0), (0.9945, -0.1045, 1.0), (0.866, -0.5, 1.0), (0.5878, -0.809, 1.0), (0.2079, -0.9781, 1.0), (-0.2079, -0.9781, 1.0), (-0.5878, -0.809, 1.0), (-0.866, -0.5, 1.0), (-0.9945, -0.1045, 1.0), (-0.9511, 0.309, 1.0), (-0.7431, 0.6691, 1.0), (-0.4067, 0.9135, 1.0), (0.2987, 0.6709, 0.4555), (-5.627e-08, 0.7344, 0.4555), (0.5457, 0.4914, 0.4555), (0.6984, 0.2269, 0.4555), (0.7303, -0.07676, 0.4555), (0.636, -0.3672, 0.4555), (0.4316, -0.5941, 0.4555), (0.1527, -0.7183, 0.4555), (-0.1527, -0.7183, 0.4555), (-0.4316, -0.5941, 0.4555), (-0.636, -0.3672, 0.4555), (-0.7303, -0.07676, 0.4555), (-0.6984, 0.2269, 0.4555), (-0.5457, 0.4914, 0.4555), (-0.2987, 0.6709, 0.4555)], [], [(0, 31, 30, 2), (2, 30, 32, 4), (4, 32, 33, 6), (6, 33, 34, 8), (8, 34, 35, 10), (10, 35, 36, 12), (12, 36, 37, 14), (14, 37, 38, 16), (16, 38, 39, 18), (18, 39, 40, 20), (20, 40, 41, 22), (22, 41, 42, 24), (24, 42, 43, 26), (23, 21, 55, 56), (26, 43, 44, 28), (28, 44, 31, 0), (0, 2, 4, 6, 8, 10, 12, 14, 16, 18, 20, 22, 24, 26, 28), (1, 3, 30, 31), (3, 5, 32, 30), (5, 7, 33, 32), (7, 9, 34, 33), (9, 11, 35, 34), (11, 13, 36, 35), (13, 15, 37, 36), (15, 17, 38, 37), (17, 19, 39, 38), (19, 21, 40, 39), (21, 23, 41, 40), (23, 25, 42, 41), (25, 27, 43, 42), (27, 29, 44, 43), (29, 1, 31, 44), (45, 46, 59, 58, 57, 56, 55, 54, 53, 52, 51, 50, 49, 48, 47), (9, 7, 48, 49), (25, 23, 56, 57), (11, 9, 49, 50), (27, 25, 57, 58), (13, 11, 50, 51), (29, 27, 58, 59), (15, 13, 51, 52), (1, 29, 59, 46), (17, 15, 52, 53), (3, 1, 46, 45), (19, 17, 53, 54), (5, 3, 45, 47), (21, 19, 54, 55), (7, 5, 47, 48)])
_uv = me_cilindro_009.uv_layers.new(name='MapaUV')
_uv.uv.foreach_set('vector', [1.0, 0.5, 1.0, 1.0, 0.9333, 1.0, 0.9333, 0.5, 0.9333, 0.5, 0.9333, 1.0, 0.8667, 1.0, 0.8667, 0.5, 0.8667, 0.5, 0.8667, 1.0, 0.8, 1.0, 0.8, 0.5, 0.8, 0.5, 0.8, 1.0, 0.7333, 1.0, 0.7333, 0.5, 0.7333, 0.5, 0.7333, 1.0, 0.6667, 1.0, 0.6667, 0.5, 0.6667, 0.5, 0.6667, 1.0, 0.6, 1.0, 0.6, 0.5, 0.6, 0.5, 0.6, 1.0, 0.5333, 1.0, 0.5333, 0.5, 0.5333, 0.5, 0.5333, 1.0, 0.4667, 1.0, 0.4667, 0.5, 0.4667, 0.5, 0.4667, 1.0, 0.4, 1.0, 0.4, 0.5, 0.4, 0.5, 0.4, 1.0, 0.3333, 1.0, 0.3333, 0.5, 0.3333, 0.5, 0.3333, 1.0, 0.2667, 1.0, 0.2667, 0.5, 0.2667, 0.5, 0.2667, 1.0, 0.2, 1.0, 0.2, 0.5, 0.2, 0.5, 0.2, 1.0, 0.1333, 1.0, 0.1333, 0.5, 0.07472, 0.2316, 0.09737, 0.1619, 0.09737, 0.1619, 0.07472, 0.2316, 0.1333, 0.5, 0.1333, 1.0, 0.06667, 1.0, 0.06667, 0.5, 0.06667, 0.5, 0.06667, 1.0, 4.47e-08, 1.0, 4.47e-08, 0.5, 0.75, 0.49, 0.8476, 0.4693, 0.9284, 0.4106, 0.9783, 0.3242, 0.9887, 0.2249, 0.9578, 0.13, 0.8911, 0.05584, 0.7999, 0.01524, 0.7001, 0.01524, 0.6089, 0.05584, 0.5422, 0.13, 0.5113, 0.2249, 0.5217, 0.3242, 0.5716, 0.4106, 0.6524, 0.4693, 0.25, 0.4262, 0.3217, 0.411, 0.3476, 0.4693, 0.25, 0.49, 0.3217, 0.411, 0.381, 0.3679, 0.4284, 0.4106, 0.3476, 0.4693, 0.381, 0.3679, 0.4176, 0.3045, 0.4783, 0.3242, 0.4284, 0.4106, 0.4176, 0.3045, 0.4253, 0.2316, 0.4887, 0.2249, 0.4783, 0.3242, 0.4253, 0.2316, 0.4026, 0.1619, 0.4578, 0.13, 0.4887, 0.2249, 0.4026, 0.1619, 0.3536, 0.1074, 0.3911, 0.05584, 0.4578, 0.13, 0.3536, 0.1074, 0.2866, 0.0776, 0.2999, 0.01524, 0.3911, 0.05584, 0.2866, 0.0776, 0.2134, 0.0776, 0.2001, 0.01524, 0.2999, 0.01524, 0.2134, 0.0776, 0.1464, 0.1074, 0.1089, 0.05584, 0.2001, 0.01524, 0.1464, 0.1074, 0.09737, 0.1619, 0.04215, 0.13, 0.1089, 0.05584, 0.09737, 0.1619, 0.07472, 0.2316, 0.01131, 0.2249, 0.04215, 0.13, 0.07472, 0.2316, 0.08238, 0.3045, 0.02175, 0.3242, 0.01131, 0.2249, 0.08238, 0.3045, 0.119, 0.3679, 0.07165, 0.4106, 0.02175, 0.3242, 0.119, 0.3679, 0.1783, 0.411, 0.1524, 0.4693, 0.07165, 0.4106, 0.1783, 0.411, 0.25, 0.4262, 0.25, 0.49, 0.1524, 0.4693, 0.3217, 0.411, 0.25, 0.4262, 0.1783, 0.411, 0.119, 0.3679, 0.08238, 0.3045, 0.07472, 0.2316, 0.09737, 0.1619, 0.1464, 0.1074, 0.2134, 0.0776, 0.2866, 0.0776, 0.3536, 0.1074, 0.4026, 0.1619, 0.4253, 0.2316, 0.4176, 0.3045, 0.381, 0.3679, 0.4253, 0.2316, 0.4176, 0.3045, 0.4176, 0.3045, 0.4253, 0.2316, 0.08238, 0.3045, 0.07472, 0.2316, 0.07472, 0.2316, 0.08238, 0.3045, 0.4026, 0.1619, 0.4253, 0.2316, 0.4253, 0.2316, 0.4026, 0.1619, 0.119, 0.3679, 0.08238, 0.3045, 0.08238, 0.3045, 0.119, 0.3679, 0.3536, 0.1074, 0.4026, 0.1619, 0.4026, 0.1619, 0.3536, 0.1074, 0.1783, 0.411, 0.119, 0.3679, 0.119, 0.3679, 0.1783, 0.411, 0.2866, 0.0776, 0.3536, 0.1074, 0.3536, 0.1074, 0.2866, 0.0776, 0.25, 0.4262, 0.1783, 0.411, 0.1783, 0.411, 0.25, 0.4262, 0.2134, 0.0776, 0.2866, 0.0776, 0.2866, 0.0776, 0.2134, 0.0776, 0.3217, 0.411, 0.25, 0.4262, 0.25, 0.4262, 0.3217, 0.411, 0.1464, 0.1074, 0.2134, 0.0776, 0.2134, 0.0776, 0.1464, 0.1074, 0.381, 0.3679, 0.3217, 0.411, 0.3217, 0.411, 0.381, 0.3679, 0.09737, 0.1619, 0.1464, 0.1074, 0.1464, 0.1074, 0.09737, 0.1619, 0.4176, 0.3045, 0.381, 0.3679, 0.381, 0.3679, 0.4176, 0.3045])
me_cilindro_009.materials.append(mat_metal)
me_cilindro_009.materials.append(mat_linea)
me_cilindro_009.use_remesh_fix_poles = True
me_cilindro_009.use_remesh_preserve_attributes = False
me_cilindro_009.update()

# ---- objects
ob_light = bpy.data.objects.new('Light', light_light)
ob_camera = bpy.data.objects.new('Camera', cam_camera)
ob_cilindro = bpy.data.objects.new('Cilindro', me_cilindro)
ob_pata = bpy.data.objects.new('pata', me_cilindro_001)
ob_pata_001 = bpy.data.objects.new('pata.001', me_cilindro_002)
ob_pata_003 = bpy.data.objects.new('pata.003', me_cilindro_004)
ob_pata_002 = bpy.data.objects.new('pata.002', me_cilindro_003)
ob_cilindro_001 = bpy.data.objects.new('Cilindro.001', me_cilindro_006)
ob_cilindro_002 = bpy.data.objects.new('Cilindro.002', me_cilindro_007)
ob_cilindro_003 = bpy.data.objects.new('Cilindro.003', me_cilindro_008)
ob_cilindro_004 = bpy.data.objects.new('Cilindro.004', me_cilindro_009)

# ---- transforms, parenting, visibility, modifiers, constraints
ob_light.location = (4.291, -0.3636, 4.741)
ob_light.rotation_euler = (0.6503, 0.05522, 1.866)
ob_light.scale = (3.887, 3.887, 3.887)
ob_light.lock_rotations_4d = False
ob_light.empty_display_type = 'ARROWS'
ob_light.color = (0.0, 0.0, 0.0, 0.0)
ob_light.lineart.crease_threshold = 0.0
ob_camera.location = (7.359, -6.926, 4.958)
ob_camera.rotation_euler = (1.109, 0.0, 0.8149)
ob_camera.lock_rotations_4d = False
ob_camera.empty_display_type = 'ARROWS'
ob_camera.color = (0.0, 0.0, 0.0, 0.0)
ob_camera.display_type = 'WIRE'
ob_camera.lineart.crease_threshold = 0.0
ob_cilindro.location = (0.0, 0.0, 4.85)
ob_cilindro.scale = (1.8, 1.8, 2.28)
_m = ob_cilindro.modifiers.new('Solidificar', 'SOLIDIFY')
_m.thickness = 0.03
_m.material_offset = 1
_m.use_flip_normals = True
ob_pata.location = (1.365, 0.0, 0.6839)
ob_pata.scale = (0.1804, 0.1804, 0.68)
_m = ob_pata.modifiers.new('Solidificar', 'SOLIDIFY')
_m.thickness = 0.2
_m.material_offset = 1
_m.use_flip_normals = True
ob_pata_001.location = (-1.559, 0.0, 0.6839)
ob_pata_001.rotation_euler = (0.0, -0.0, 3.452)
ob_pata_001.scale = (0.1804, 0.1804, 0.68)
_m = ob_pata_001.modifiers.new('Solidificar', 'SOLIDIFY')
_m.thickness = 0.2
_m.material_offset = 1
_m.use_flip_normals = True
ob_pata_003.location = (0.04684, 1.462, 0.6839)
ob_pata_003.rotation_euler = (0.0, -0.0, 1.573)
ob_pata_003.scale = (0.1804, 0.1804, 0.68)
_m = ob_pata_003.modifiers.new('Solidificar', 'SOLIDIFY')
_m.thickness = 0.2
_m.material_offset = 1
_m.use_flip_normals = True
ob_pata_002.location = (0.05272, -1.462, 0.6839)
ob_pata_002.rotation_euler = (0.0, 0.0, 5.025)
ob_pata_002.scale = (0.1804, 0.1804, 0.68)
_m = ob_pata_002.modifiers.new('Solidificar', 'SOLIDIFY')
_m.thickness = 0.2
_m.material_offset = 1
_m.use_flip_normals = True
ob_cilindro_001.location = (0.0, 0.146, 5.168)
ob_cilindro_001.rotation_euler = (-0.1394, -0.0, 0.0)
ob_cilindro_001.scale = (1.178, 1.181, 0.1464)
_m = ob_cilindro_001.modifiers.new('Solidificar', 'SOLIDIFY')
_m.thickness = 0.06
_m.material_offset = 1
_m.use_flip_normals = True
ob_cilindro_002.location = (-0.6549, -0.5845, 3.413)
ob_cilindro_002.rotation_euler = (-1.605, -0.0, 2.299)
_m = ob_cilindro_002.modifiers.new('Solidificar', 'SOLIDIFY')
_m.thickness = 0.2
_m.material_offset = 1
_m.use_flip_normals = True
ob_cilindro_003.location = (-0.7375, 1.109, 3.421)
ob_cilindro_003.rotation_euler = (-1.725, 0.09897, 0.5788)
ob_cilindro_003.scale = (0.5087, 0.5087, 0.5087)
_m = ob_cilindro_003.modifiers.new('Solidificar', 'SOLIDIFY')
_m.thickness = 0.06
_m.material_offset = 1
_m.use_flip_normals = True
ob_cilindro_004.location = (1.075, -0.6565, 3.456)
ob_cilindro_004.rotation_euler = (-1.725, 0.09897, -2.126)
ob_cilindro_004.scale = (0.5087, 0.5087, 0.5087)
_m = ob_cilindro_004.modifiers.new('Solidificar', 'SOLIDIFY')
_m.thickness = 0.11
_m.material_offset = 1
_m.use_flip_normals = True

# ---- collection membership
col_collection.objects.link(ob_light)
col_collection.objects.link(ob_camera)
col_collection.objects.link(ob_cilindro)
col_collection.objects.link(ob_pata)
col_collection.objects.link(ob_pata_001)
col_collection.objects.link(ob_pata_003)
col_collection.objects.link(ob_pata_002)
col_collection.objects.link(ob_cilindro_001)
col_collection.objects.link(ob_cilindro_002)
col_collection.objects.link(ob_cilindro_003)
col_collection.objects.link(ob_cilindro_004)

# ---- scene / render settings (as saved in the file)
scene.camera = ob_camera
scene.frame_start = 1; scene.frame_end = 250; scene.frame_set(1)
scene.render.engine = 'BLENDER_EEVEE_NEXT'
scene.cycles.use_denoising = False
scene.cycles.samples = 128
scene.cycles.sampling_pattern = 'TABULATED_SOBOL'
scene.cycles.use_adaptive_sampling = False
scene.cycles.use_light_tree = False
scene.view_settings.view_transform = 'Filmic'
bpy.context.view_layer.update()

